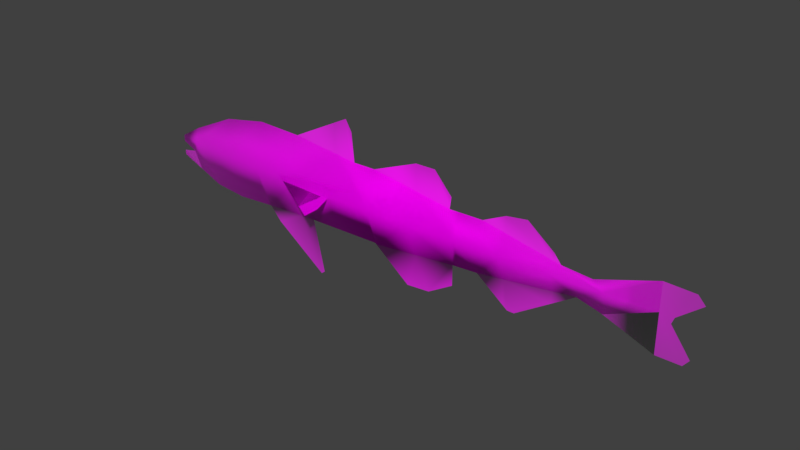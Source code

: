 # Source: Fish.blend  (saved by Blender 2.79.0; exported with 4.5.12 LTS)
import bpy
from mathutils import Matrix  # noqa: F401  (used for matrix-valued properties, if any)

bpy.ops.wm.read_factory_settings(use_empty=True)
scene = bpy.context.scene
scene.name = 'Scene'

# ---- collections
col_collection_1 = bpy.data.collections.new('Collection 1'); scene.collection.children.link(col_collection_1)

# ---- images (referenced by path relative to the original .blend; pixels are not part of the script)
import os
ASSET_DIR = os.environ.get("B2B_ASSET_DIR", "")  # directory of the original .blend (textures are referenced by path, not embedded)
HERE = os.path.dirname(os.path.abspath(__file__))  # packed textures are extracted next to this script under _unpacked/

def load_image(name, relpath, width, height, colorspace="sRGB"):
    """Load a texture the original file referenced (path relative to the .blend, or extracted next to this script)."""
    p = next((c for c in (os.path.join(HERE, relpath), os.path.join(ASSET_DIR, relpath)) if relpath and os.path.exists(c)), "")
    if p:
        img = bpy.data.images.load(p, check_existing=True)
        img.name = name
    else:  # same state as the original file: an image datablock whose file is absent (Cycles renders it pink)
        img = bpy.data.images.new(name, width, height)
        img.source = "FILE"
        img.filepath = "//" + (relpath or name)
    img.colorspace_settings.name = colorspace
    return img
img_boreogadus_saida_425x200_jpg = load_image('Boreogadus_saida_425x200.jpg', 'Boreogadus_saida_425x200.jpg', 1024, 1024, 'sRGB')

# ---- materials (node trees are filled in below, after node groups)
mat_boreogadus_saida_425x200 = bpy.data.materials.new('Boreogadus_saida_425x200')
mat_boreogadus_saida_425x200.alpha_threshold = 0.0
mat_boreogadus_saida_425x200.roughness = 0.5

# ---- material node trees
mat_boreogadus_saida_425x200.use_nodes = True; mat_boreogadus_saida_425x200.node_tree.nodes.clear()
_N = mat_boreogadus_saida_425x200.node_tree.nodes; _L = mat_boreogadus_saida_425x200.node_tree.links
n0 = _N.new('ShaderNodeOutputMaterial'); n0.name = 'Material Output'; n0.location = (300, 300)
n1 = _N.new('ShaderNodeTexImage'); n1.name = 'Image Texture'; n1.location = (-400, 60)
n1.width = 140
n1.image = img_boreogadus_saida_425x200_jpg
n1.extension = 'CLIP'
n2 = _N.new('ShaderNodeBsdfDiffuse'); n2.name = 'Diffuse BSDF'; n2.location = (-200, 60)
n3 = _N.new('ShaderNodeBsdfTransparent'); n3.name = 'Transparent BSDF'; n3.location = (-200, 240)
n4 = _N.new('ShaderNodeMixShader'); n4.name = 'Mix Shader'; n4.location = (0, 300)
_L.new(n1.outputs[0], n2.inputs[0])
_L.new(n1.outputs[1], n4.inputs[0])
_L.new(n3.outputs[0], n4.inputs[1])
_L.new(n2.outputs[0], n4.inputs[2])
_L.new(n4.outputs[0], n0.inputs[0])
n0.is_active_output = True

# ---- world
world_world = bpy.data.worlds.new('World'); scene.world = world_world
world_world.color = (0.05088, 0.05088, 0.05088)
world_world.use_sun_shadow = False
world_world.sun_shadow_jitter_overblur = 0.0
world_world.cycles.sampling_method = 'MANUAL'

# ---- meshes
me_boreogadus_saida_425x200 = bpy.data.meshes.new('Boreogadus_saida_425x200')
me_boreogadus_saida_425x200.from_pydata([(-0.899, 8.563e-10, 0.01959), (-0.7356, 1.149e-09, 0.02629), (-0.5721, 1.559e-09, 0.03566), (-0.4087, 1.559e-09, 0.03566), (-0.2452, 1.817e-09, 0.04156), (-0.08173, 1.817e-09, 0.04156), (0.08173, 1.817e-09, 0.04156), (0.2452, 1.325e-09, 0.0303), (0.4087, 1.149e-09, 0.02629), (0.5721, 8.563e-10, 0.01959), (0.7356, 4.466e-10, 0.01022), (0.899, -1.006e-10, 0.0), (-0.9808, -1.006e-10, 0.0), (-0.2452, -0.1336, 0.0), (0.9808, 0.03039, 0.0), (0.9808, 0.09083, 0.0), (0.2452, 0.08165, 0.0), (-0.5721, 0.1545, 0.0), (0.7356, -0.07154, 0.0), (-0.08173, -0.1303, 0.0), (-0.899, -0.1081, 0.0), (0.4087, 0.1224, 0.0), (0.9437, -1.006e-10, 0.0), (-0.4087, 0.1501, 0.0), (0.899, -0.1338, 0.0), (0.08173, -0.2312, 0.0), (-0.7356, -0.1516, 0.0), (0.5721, 0.0618, 0.0), (-0.2452, 0.2348, 0.0), (-0.9808, -0.07435, 0.0), (-0.9808, -0.05776, 0.0), (-0.9808, -0.02339, 0.0), (0.2452, -0.1003, 0.0), (-0.5721, -0.1472, 0.0), (1.022, 0.06394, 0.0), (0.7356, 0.03719, 0.0), (-0.08173, 0.1244, 0.0), (0.9808, -0.1334, 0.0), (0.9808, -0.08272, 0.0), (-0.899, 0.04742, 0.0), (0.4087, -0.1672, 0.0), (-0.4087, -0.2642, 0.0), (0.899, 0.09308, 0.0), (0.08173, 0.1902, 0.0), (-0.7356, 0.1233, 0.0), (0.5721, -0.1017, 0.0), (0.1527, 0.1914, 0.0), (0.2151, 0.1211, 0.0), (0.2096, 0.08089, 0.0), (0.6514, -0.04996, 0.0), (-0.349, -0.1356, 0.0), (-0.308, -0.3163, 0.0), (-0.3216, -0.3273, 0.0), (-0.1955, 0.2605, 0.0), (-0.1732, 0.2226, 0.0), (-0.1631, 0.1233, 0.0), (0.05089, -0.2338, 0.0), (-0.9283, -0.04732, 0.0), (0.5968, 0.03174, 0.0), (0.6979, 0.0243, 0.0), (0.9354, -0.02164, 0.0), (0.2251, -0.1016, 0.0), (0.2248, -0.1726, 0.0), (0.135, -0.2267, 0.0), (-0.8122, -0.144, 0.0), (0.4808, 0.133, 0.0), (1.0, -0.1091, 0.0), (0.3141, -0.09574, 0.0), (-0.6942, -0.1557, 0.0), (0.3283, 0.08342, 0.0), (0.9975, 0.09036, 0.0), (0.4506, -0.1811, 0.0), (0.4265, -0.1807, 0.0), (-0.5079, -0.1924, 0.0), (-0.5501, -0.1457, 0.0), (0.08173, 0.09999, 0.0), (-0.2452, 0.1322, 0.0), (0.5721, 0.03653, 0.0), (0.4087, 0.06824, 0.0), (0.5721, -0.06072, 0.0), (0.4087, -0.08292, 0.0), (-0.07733, -0.1337, 0.0), (0.08173, -0.1169, 0.0), (-0.4087, -0.1386, 0.0), (-0.4905, -0.005078, 0.01479), (-0.3271, -0.04308, 0.09049), (-0.2774, -0.05464, 0.1135), (-0.2551, -0.03762, 0.07961), (-0.245, 0.006938, -0.009141), (-0.3271, 0.002921, -0.001139), (-0.3271, 0.002921, -0.001139), (-0.3271, -0.04308, 0.09049), (-0.2774, -0.05464, 0.1135), (-0.2551, -0.03762, 0.07961), (-0.245, 0.006938, -0.009141), (-0.4905, -0.005078, 0.01479)], [], [(0, 1, 44, 39), (1, 2, 17, 44), (2, 3, 23, 17), (3, 4, 76, 23), (4, 5, 36, 55, 76), (5, 6, 75, 36), (6, 7, 16, 48, 75), (7, 8, 78, 69, 16), (8, 9, 77, 78), (9, 10, 35, 59, 58, 77), (10, 11, 42, 35), (11, 22, 14, 15, 42), (45, 49, 79), (41, 52, 51, 50, 83), (39, 12, 0), (18, 24, 11, 10), (13, 19, 5, 4), (19, 81, 82, 6, 5), (29, 20, 0, 12, 31, 57, 30), (24, 37, 38, 60, 22, 11), (25, 63, 62, 61, 82), (20, 64, 26, 1, 0), (37, 66, 38), (32, 67, 80, 8, 7), (26, 68, 33, 2, 1), (14, 34, 70, 15), (40, 72, 71, 45, 79, 80), (33, 74, 83, 3, 2), (36, 75, 43), (75, 48, 47, 46, 43), (23, 76, 28), (76, 55, 54, 53, 28), (78, 77, 27, 65, 21), (77, 58, 27), (69, 78, 21), (79, 49, 18, 10, 9), (80, 79, 9, 8), (80, 67, 40), (82, 61, 32, 7, 6), (82, 81, 56, 25), (83, 50, 13, 4, 3), (83, 74, 73, 41), (84, 85, 89), (89, 85, 86, 87, 88), (95, 90, 91), (90, 94, 93, 92, 91), (86, 85, 91, 92), (89, 88, 94, 90), (85, 84, 95, 91), (87, 86, 92, 93), (84, 89, 90, 95), (88, 87, 93, 94)])
me_boreogadus_saida_425x200.polygons.foreach_set('use_smooth', [True] * 52)
_uv = me_boreogadus_saida_425x200.uv_layers.new(name='UVMap')
_uv.uv.foreach_set('vector', [0.07692, 0.5, 0.1538, 0.5, 0.1538, 0.6233, 0.07692, 0.5474, 0.1538, 0.5, 0.2308, 0.5, 0.2308, 0.6545, 0.1538, 0.6233, 0.2308, 0.5, 0.3077, 0.5, 0.3077, 0.6501, 0.2308, 0.6545, 0.3077, 0.5, 0.3846, 0.5, 0.3846, 0.6322, 0.3077, 0.6501, 0.3846, 0.5, 0.4615, 0.5, 0.4615, 0.6244, 0.4232, 0.6233, 0.3846, 0.6322, 0.4615, 0.5, 0.5385, 0.5, 0.5385, 0.6, 0.4615, 0.6244, 0.5385, 0.5, 0.6154, 0.5, 0.6154, 0.5817, 0.5986, 0.5809, 0.5385, 0.6, 0.6154, 0.5, 0.6923, 0.5, 0.6923, 0.5682, 0.6545, 0.5834, 0.6154, 0.5817, 0.6923, 0.5, 0.7692, 0.5, 0.7692, 0.5365, 0.6923, 0.5682, 0.7692, 0.5, 0.8462, 0.5, 0.8462, 0.5372, 0.8284, 0.5243, 0.7808, 0.5317, 0.7692, 0.5365, 0.8462, 0.5, 0.9231, 0.5, 0.9231, 0.5931, 0.8462, 0.5372, 0.9231, 0.5, 0.9441, 0.5, 0.9615, 0.5304, 0.9615, 0.5908, 0.9231, 0.5931, 0.7692, 0.3983, 0.8065, 0.45, 0.7692, 0.4393, 0.3077, 0.2358, 0.3487, 0.1727, 0.3551, 0.1837, 0.3358, 0.3644, 0.3077, 0.3614, 0.07692, 0.5474, 0.03846, 0.5, 0.07692, 0.5, 0.8462, 0.4285, 0.9231, 0.3662, 0.9231, 0.5, 0.8462, 0.5, 0.3846, 0.3664, 0.4615, 0.3697, 0.4615, 0.5, 0.3846, 0.5, 0.4615, 0.3697, 0.4636, 0.3663, 0.5385, 0.3831, 0.5385, 0.5, 0.4615, 0.5, 0.03846, 0.4257, 0.07692, 0.3919, 0.07692, 0.5, 0.03846, 0.5, 0.03846, 0.4766, 0.06314, 0.4527, 0.03846, 0.4422, 0.9231, 0.3662, 0.9615, 0.3666, 0.9615, 0.4173, 0.9402, 0.4784, 0.9441, 0.5, 0.9231, 0.5, 0.5385, 0.2688, 0.5635, 0.2733, 0.6058, 0.3274, 0.6059, 0.3984, 0.5385, 0.3831, 0.07692, 0.3919, 0.1178, 0.356, 0.1538, 0.3484, 0.1538, 0.5, 0.07692, 0.5, 0.9615, 0.3666, 0.9708, 0.3909, 0.9615, 0.4173, 0.6154, 0.3997, 0.6478, 0.4043, 0.6923, 0.4171, 0.6923, 0.5, 0.6154, 0.5, 0.1538, 0.3484, 0.1733, 0.3443, 0.2308, 0.3528, 0.2308, 0.5, 0.1538, 0.5, 0.9615, 0.5304, 0.9808, 0.5639, 0.9694, 0.5904, 0.9615, 0.5908, 0.6923, 0.3328, 0.7007, 0.3193, 0.7121, 0.3189, 0.7692, 0.3983, 0.7692, 0.4393, 0.6923, 0.4171, 0.2308, 0.3528, 0.2411, 0.3543, 0.3077, 0.3614, 0.3077, 0.5, 0.2308, 0.5, 0.4615, 0.6244, 0.5385, 0.6, 0.5385, 0.6902, 0.5385, 0.6, 0.5986, 0.5809, 0.6012, 0.6211, 0.5718, 0.6914, 0.5385, 0.6902, 0.3077, 0.6501, 0.3846, 0.6322, 0.3846, 0.7348, 0.3846, 0.6322, 0.4232, 0.6233, 0.4185, 0.7226, 0.408, 0.7605, 0.3846, 0.7348, 0.6923, 0.5682, 0.7692, 0.5365, 0.7692, 0.5618, 0.7262, 0.633, 0.6923, 0.6224, 0.7692, 0.5365, 0.7808, 0.5317, 0.7692, 0.5618, 0.6545, 0.5834, 0.6923, 0.5682, 0.6923, 0.6224, 0.7692, 0.4393, 0.8065, 0.45, 0.8462, 0.4285, 0.8462, 0.5, 0.7692, 0.5, 0.6923, 0.4171, 0.7692, 0.4393, 0.7692, 0.5, 0.6923, 0.5, 0.6923, 0.4171, 0.6478, 0.4043, 0.6923, 0.3328, 0.5385, 0.3831, 0.6059, 0.3984, 0.6154, 0.3997, 0.6154, 0.5, 0.5385, 0.5, 0.5385, 0.3831, 0.4636, 0.3663, 0.5239, 0.2662, 0.5385, 0.2688, 0.3077, 0.3614, 0.3358, 0.3644, 0.3846, 0.3664, 0.3846, 0.5, 0.3077, 0.5, 0.3077, 0.3614, 0.2411, 0.3543, 0.261, 0.3076, 0.3077, 0.2358, 0.3077, 0.6501, 0.3846, 0.7348, 0.3846, 0.6322, 0.3846, 0.6322, 0.3846, 0.7348, 0.408, 0.7605, 0.4185, 0.7226, 0.4232, 0.6233, 0.3077, 0.6501, 0.3846, 0.6322, 0.3846, 0.7348, 0.3846, 0.6322, 0.4232, 0.6233, 0.4185, 0.7226, 0.408, 0.7605, 0.3846, 0.7348, 0.408, 0.7605, 0.3846, 0.7348, 0.3846, 0.7348, 0.408, 0.7605, 0.3846, 0.6322, 0.4232, 0.6233, 0.4232, 0.6233, 0.3846, 0.6322, 0.3846, 0.7348, 0.3077, 0.6501, 0.3077, 0.6501, 0.3846, 0.7348, 0.4185, 0.7226, 0.408, 0.7605, 0.408, 0.7605, 0.4185, 0.7226, 0.3077, 0.6501, 0.3846, 0.6322, 0.3846, 0.6322, 0.3077, 0.6501, 0.4232, 0.6233, 0.4185, 0.7226, 0.4185, 0.7226, 0.4232, 0.6233])
me_boreogadus_saida_425x200.materials.append(mat_boreogadus_saida_425x200)
me_boreogadus_saida_425x200.use_remesh_preserve_volume = False
me_boreogadus_saida_425x200.use_remesh_preserve_attributes = False
me_boreogadus_saida_425x200.use_mirror_vertex_groups = False
me_boreogadus_saida_425x200.update()

# ---- objects
ob_boreogadus_saida_425x200 = bpy.data.objects.new('Boreogadus_saida_425x200', me_boreogadus_saida_425x200)

# ---- transforms, parenting, visibility, modifiers, constraints
ob_boreogadus_saida_425x200.location = (0.0, 0.0, 0.0)
ob_boreogadus_saida_425x200.rotation_euler = (1.571, -0.0, 0.0)
ob_boreogadus_saida_425x200.lineart.crease_threshold = 0.0
_m = ob_boreogadus_saida_425x200.modifiers.new('Mirror', 'MIRROR')
_m.use_axis = (False, False, True)

# ---- collection membership
col_collection_1.objects.link(ob_boreogadus_saida_425x200)

# ---- scene / render settings (as saved in the file)
scene.frame_start = 1; scene.frame_end = 250; scene.frame_set(1)
scene.render.engine = 'CYCLES'
scene.render.resolution_percentage = 50
scene.render.dither_intensity = 0.0
scene.cycles.use_denoising = False
scene.cycles.samples = 128
scene.cycles.sampling_pattern = 'TABULATED_SOBOL'
scene.cycles.use_adaptive_sampling = False
scene.cycles.use_light_tree = False
scene.cycles.blur_glossy = 0.0
scene.cycles.sample_clamp_indirect = 0.0
scene.view_settings.view_transform = 'Standard'
bpy.context.view_layer.update()

# ---- added for rendering (the .blend has no active camera and no usable light): camera, sun
cam_auto = bpy.data.cameras.new('AutoCamera')
cam_auto.lens = 50.0
cam_auto.sensor_width = 36.0
cam_auto.clip_end = 1000.0
ob_auto_camera = bpy.data.objects.new('AutoCamera', cam_auto)
scene.collection.objects.link(ob_auto_camera)
ob_auto_camera.location = (1.96269, -2.33071, 1.52041)
ob_auto_camera.rotation_euler = (1.09748, -7.21219e-08, 0.694738)
scene.camera = ob_auto_camera
light_auto_sun = bpy.data.lights.new('AutoSun', 'SUN')
light_auto_sun.energy = 3.0
light_auto_sun.angle = 0.0523599
ob_auto_sun = bpy.data.objects.new('AutoSun', light_auto_sun)
scene.collection.objects.link(ob_auto_sun)
ob_auto_sun.rotation_euler = (0.872665, 0.174533, 0.523599)
bpy.context.view_layer.update()
